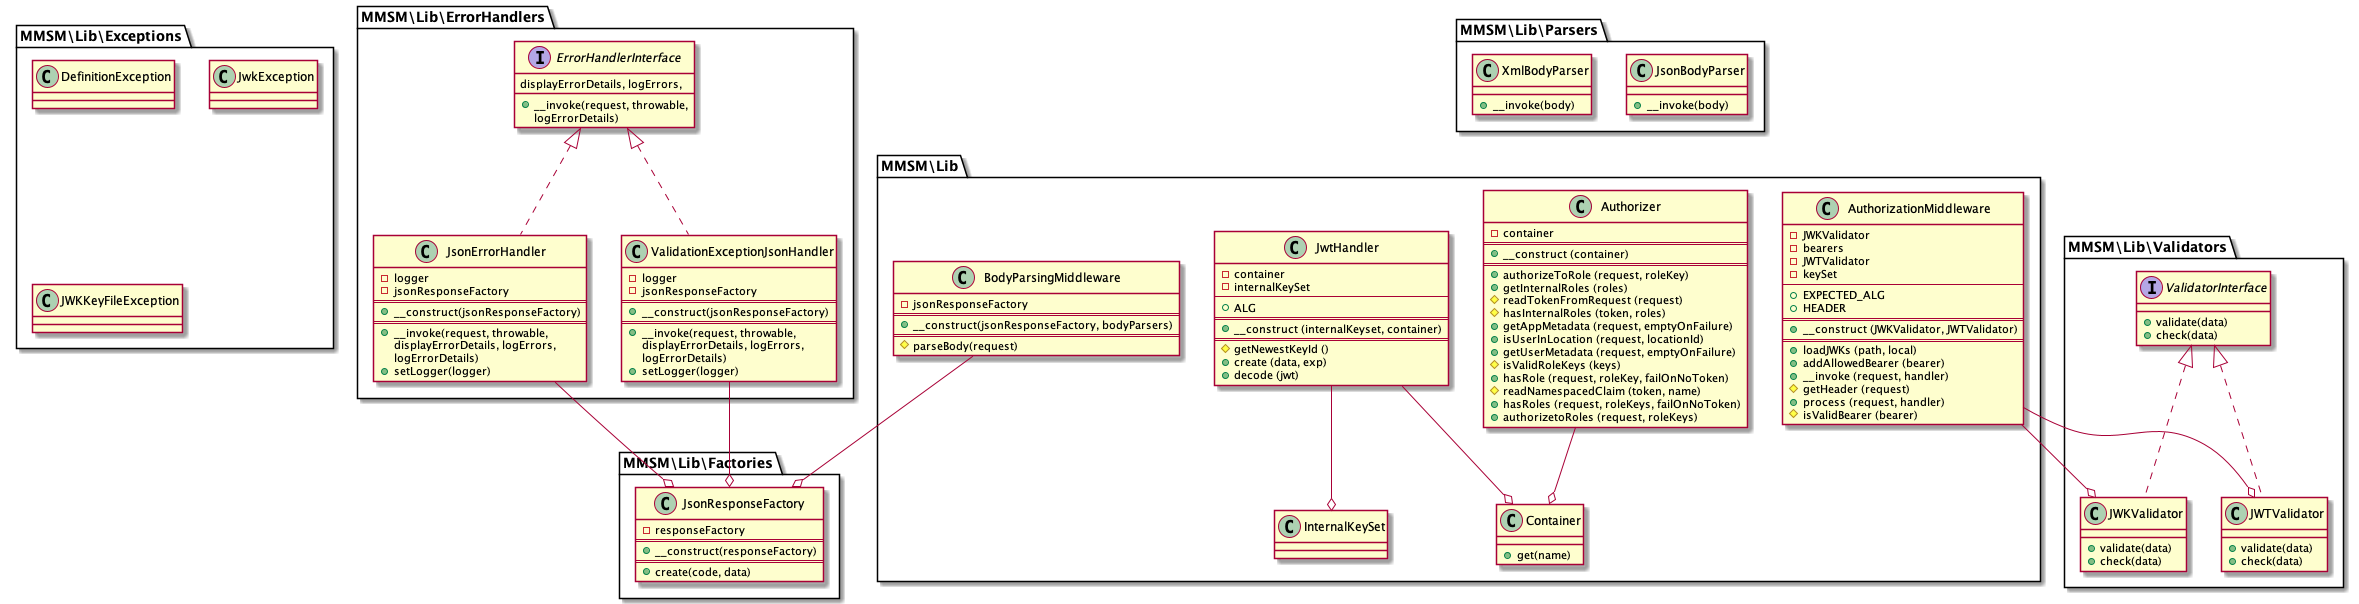

The diagram above was rendered by PlantUML. Its source (embedded in the PNG):
@startuml Class UML
    
    set namespaceSeparator \\

    interface "MMSM\\Lib\\ErrorHandlers\\ErrorHandlerInterface" {
        + {method} __invoke(request, throwable,
                            displayErrorDetails, logErrors,
                            logErrorDetails)
    }

    "MMSM\\Lib\\ErrorHandlers\\JsonErrorHandler" --o "MMSM\\Lib\\Factories\\JsonResponseFactory"

    class "MMSM\\Lib\\ErrorHandlers\\JsonErrorHandler" implements MMSM\\Lib\\ErrorHandlers\\ErrorHandlerInterface {
        - logger
        - jsonResponseFactory
        ==
        + {method} __construct(jsonResponseFactory)
        ==
        + {method} __invoke(request, throwable,
                            displayErrorDetails, logErrors,
                            logErrorDetails)
        + {method} setLogger(logger)
    }

    "MMSM\\Lib\\ErrorHandlers\\ValidationExceptionJsonHandler" --o "MMSM\\Lib\\Factories\\JsonResponseFactory"

    class "MMSM\\Lib\\ErrorHandlers\\ValidationExceptionJsonHandler" implements MMSM\\Lib\\ErrorHandlers\\ErrorHandlerInterface {
        - logger
        - jsonResponseFactory
        ==
        + {method} __construct(jsonResponseFactory)
        ==
        + {method} __invoke(request, throwable,
                            displayErrorDetails, logErrors,
                            logErrorDetails)
        + {method} setLogger(logger)
    }

    class "MMSM\\Lib\\Exceptions\\DefinitionException" {

    }

    class "MMSM\\Lib\\Exceptions\\JwkException" {

    }

    class "MMSM\\Lib\\Exceptions\\JWKKeyFileException" {

    }

    class "MMSM\\Lib\\Factories\\JsonResponseFactory" {
        - responseFactory
        ==
        + {method} __construct(responseFactory)
        ==
        + {method} create(code, data)
    }

    class "MMSM\\Lib\\Parsers\\JsonBodyParser" {
        + {method} __invoke(body)
    }

    class "MMSM\\Lib\\Parsers\\XmlBodyParser" {
        + {method} __invoke(body)
    }

    interface "MMSM\\Lib\\Validators\\ValidatorInterface" {
        + {method} validate(data)
        + {method} check(data)
    }

    class "MMSM\\Lib\\Validators\\JWKValidator" implements MMSM\\Lib\\Validators\\ValidatorInterface {
        + {method} validate(data)
        + {method} check(data)
    }

    class "MMSM\\Lib\\Validators\\JWTValidator" implements MMSM\\Lib\\Validators\\ValidatorInterface {
        + {method} validate(data)
        + {method} check(data)
    }

    "MMSM\\Lib\\AuthorizationMiddleware" --o "MMSM\\Lib\\Validators\\JWKValidator"
    "MMSM\\Lib\\AuthorizationMiddleware" --o "MMSM\\Lib\\Validators\\JWTValidator"

    class "MMSM\\Lib\\AuthorizationMiddleware" {
        - JWKValidator
        - bearers
        - JWTValidator
        - keySet
        --
        + EXPECTED_ALG
        + HEADER
        ==
        + {method} __construct (JWKValidator, JWTValidator)
        ==
        + {method} loadJWKs (path, local)
        + {method} addAllowedBearer (bearer)
        + {method} __invoke (request, handler)
        # {method} getHeader (request)
        + {method} process (request, handler)
        # {method} isValidBearer (bearer)
    }

    "MMSM\\Lib\\Authorizer" --o "MMSM\\Lib\\Container"

    class "MMSM\\Lib\\Authorizer" {
        -container
        ==
        + {method} __construct (container)
        ==
        + {method} authorizeToRole (request, roleKey)
        + {method} getInternalRoles (roles)
        # {method} readTokenFromRequest (request)
        # {method} hasInternalRoles (token, roles)
        + {method} getAppMetadata (request, emptyOnFailure)
        + {method} isUserInLocation (request, locationId)
        + {method} getUserMetadata (request, emptyOnFailure)
        # {method} isValidRoleKeys (keys)
        + {method} hasRole (request, roleKey, failOnNoToken)
        # {method} readNamespacedClaim (token, name)
        + {method} hasRoles (request, roleKeys, failOnNoToken)
        + {method} authorizetoRoles (request, roleKeys)
    }

    "MMSM\\Lib\\BodyParsingMiddleware" --o "MMSM\\Lib\\Factories\\JsonResponseFactory"

    class "MMSM\\Lib\\BodyParsingMiddleware" {
        - jsonResponseFactory
        ==
        + {method} __construct(jsonResponseFactory, bodyParsers)
        ==
        # {method} parseBody(request)
    }

    class "MMSM\\Lib\\Container" {
        + {method} get(name)
    }

    class "MMSM\\Lib\\InternalKeySet" {

    }

    "MMSM\\Lib\\JwtHandler" --o "MMSM\\Lib\\Container"
    "MMSM\\Lib\\JwtHandler" --o "MMSM\\Lib\\InternalKeySet"

    class "MMSM\\Lib\\JwtHandler" {
        - container
        - internalKeySet
        --
        + ALG
        ==
        + {method} __construct (internalKeyset, container)
        ==
        # {method} getNewestKeyId ()
        + {method} create (data, exp)
        + {method} decode (jwt)
    }

@enduml